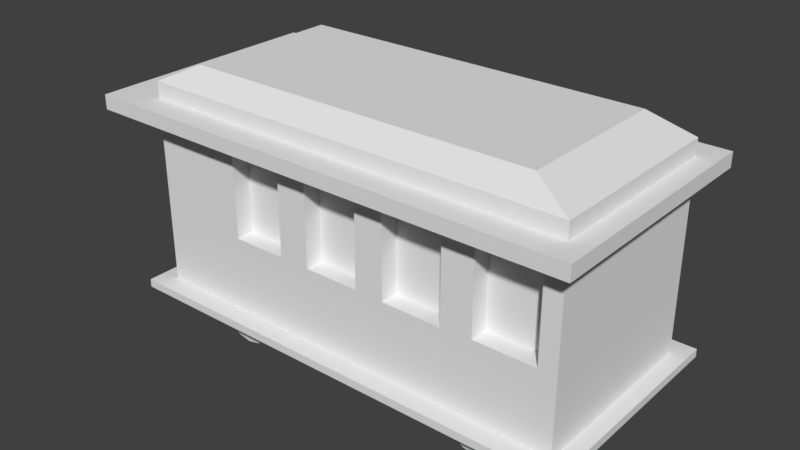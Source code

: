 # Source: trolley.blend  (saved by Blender 2.79.0; exported with 4.5.12 LTS)
import bpy
from mathutils import Matrix  # noqa: F401  (used for matrix-valued properties, if any)

bpy.ops.wm.read_factory_settings(use_empty=True)
scene = bpy.context.scene
scene.name = 'Scene'

# ---- collections
col_collection_1 = bpy.data.collections.new('Collection 1'); scene.collection.children.link(col_collection_1)

# ---- materials (node trees are filled in below, after node groups)
mat_material = bpy.data.materials.new('Material')
mat_material.alpha_threshold = 0.0
mat_material.use_transparent_shadow = False
mat_material.roughness = 0.5
mat_material.line_color = (0.0, 0.0, 0.0, 1.0)

# ---- material node trees

# ---- world
world_world = bpy.data.worlds.new('World'); scene.world = world_world
world_world.color = (0.05088, 0.05088, 0.05088)
world_world.use_sun_shadow = False
world_world.sun_shadow_jitter_overblur = 0.0
world_world.cycles.sampling_method = 'MANUAL'

# ---- meshes
me_cube_004 = bpy.data.meshes.new('Cube.004')
me_cube_004.from_pydata([(1.0, 0.4388, 0.4656), (1.0, -0.4388, 0.4656), (-1.0, -0.4388, 0.4656), (-1.0, 0.4388, 0.4656), (1.0, 0.4388, 0.5382), (1.0, -0.4388, 0.5382), (-1.0, 0.4388, 0.5382), (-1.0, -0.4388, 0.5382), (0.8157, 0.3579, 0.6284), (0.8157, -0.3579, 0.6284), (-0.8157, 0.3579, 0.6284), (-0.8157, -0.3579, 0.6284), (1.0, 0.4388, 0.5382), (1.0, -0.4388, 0.5382), (-1.0, 0.4388, 0.5382), (-1.0, -0.4388, 0.5382), (1.0, -2.616e-08, 0.4656), (-1.0, 1.308e-07, 0.4656), (1.0, -2.616e-08, 0.5382), (-1.0, 1.308e-07, 0.5382), (1.0, -2.616e-08, 0.5382), (-1.0, 1.308e-07, 0.5382), (0.8157, 0.0, 0.6284), (-0.8157, 1.046e-07, 0.6284)], [], [(1, 5, 7, 2), (5, 13, 15, 7), (16, 18, 5, 1), (17, 19, 6, 3), (3, 6, 4, 0), (22, 23, 11, 9), (18, 20, 13, 5), (19, 21, 14, 6), (6, 14, 12, 4), (22, 20, 12, 8), (8, 12, 14, 10), (11, 15, 13, 9), (23, 21, 15, 11), (10, 14, 21, 23), (9, 13, 20, 22), (7, 15, 21, 19), (4, 12, 20, 18), (8, 10, 23, 22), (2, 7, 19, 17), (0, 4, 18, 16)])
me_cube_004.materials.append(mat_material)
me_cube_004.use_remesh_preserve_volume = False
me_cube_004.use_remesh_preserve_attributes = False
me_cube_004.use_mirror_vertex_groups = False
me_cube_004.update()
me_cube_003 = bpy.data.meshes.new('Cube.003')
me_cube_003.from_pydata([(1.0, 0.4388, 0.4656), (1.0, -0.4388, 0.4656), (-1.0, -0.4388, 0.4656), (-1.0, 0.4388, 0.4656), (-1.204, -0.4388, 0.3989), (-1.204, 0.4388, 0.3989), (-1.204, -0.4388, 0.4656), (-1.204, 0.4388, 0.4656), (1.088, 0.4388, 0.3989), (1.088, -0.4388, 0.3989), (1.088, 0.4388, 0.4656), (1.088, -0.4388, 0.4656), (1.0, -0.5604, 0.3989), (-1.0, -0.5604, 0.3989), (1.0, -0.5604, 0.4656), (-1.0, -0.5604, 0.4656), (-1.204, -0.5604, 0.4656), (-1.204, -0.5604, 0.3989), (1.088, -0.5604, 0.4656), (1.088, -0.5604, 0.3989), (1.0, 0.5645, 0.3989), (-1.0, 0.5645, 0.3989), (1.0, 0.5645, 0.4656), (-1.0, 0.5645, 0.4656), (-1.204, 0.5645, 0.3989), (-1.204, 0.5645, 0.4656), (1.088, 0.5645, 0.3989), (1.088, 0.5645, 0.4656), (1.0, -2.616e-08, 0.3989), (1.0, -2.616e-08, 0.4656), (-1.0, 1.308e-07, 0.4656), (-1.204, 2.354e-07, 0.3989), (-1.204, 2.354e-07, 0.4656), (1.088, -2.616e-08, 0.3989), (1.088, -2.616e-08, 0.4656), (-1.0, 0.4388, 0.3989), (-1.0, -0.4388, 0.3989), (-1.0, 1.308e-07, 0.3989), (0.5378, 0.5645, 0.3989), (0.1378, 0.5645, 0.3989), (-0.2622, 0.5645, 0.3989), (-0.6622, 0.5645, 0.3989), (0.5588, -0.5604, 0.3989), (0.1588, -0.5604, 0.3989), (-0.2412, -0.5604, 0.3989), (-0.6412, -0.5604, 0.3989), (-0.6622, 0.4388, 0.3989), (-0.2622, 0.4388, 0.3989), (0.1378, 0.4388, 0.3989), (1.0, 0.4388, 0.3989), (0.5378, 0.4388, 0.3989), (-0.6412, -0.4388, 0.3989), (-0.2412, -0.4388, 0.3989), (0.1588, -0.4388, 0.3989), (1.0, -0.4388, 0.3989), (0.5588, -0.4388, 0.3989)], [], [(37, 31, 5, 35), (4, 17, 16, 6), (49, 20, 26, 8), (29, 34, 10, 0), (31, 32, 7, 5), (30, 32, 6, 2), (33, 34, 11, 9), (28, 33, 9, 54), (13, 45, 44, 43, 42, 12, 19, 18, 14, 15, 16, 17), (51, 45, 13, 36), (2, 15, 14, 1), (11, 18, 19, 9), (9, 19, 12, 54), (1, 14, 18, 11), (6, 16, 15, 2), (36, 13, 17, 4), (20, 38, 39, 40, 41, 21, 24, 25, 23, 22, 27, 26), (10, 27, 22, 0), (50, 38, 20, 49), (3, 23, 25, 7), (5, 24, 21, 35), (7, 25, 24, 5), (8, 26, 27, 10), (0, 22, 23, 3), (49, 8, 33, 28), (8, 10, 34, 33), (3, 7, 32, 30), (4, 6, 32, 31), (1, 11, 34, 29), (36, 4, 31, 37), (35, 21, 41, 46), (46, 41, 40, 47), (47, 40, 39, 48), (48, 39, 38, 50), (54, 12, 42, 55), (55, 42, 43, 53), (53, 43, 44, 52), (52, 44, 45, 51)])
me_cube_003.materials.append(mat_material)
me_cube_003.use_remesh_preserve_volume = False
me_cube_003.use_remesh_preserve_attributes = False
me_cube_003.use_mirror_vertex_groups = False
me_cube_003.update()
me_cube_002 = bpy.data.meshes.new('Cube.002')
me_cube_002.from_pydata([(1.0, 0.4388, -0.3989), (1.0, -0.4388, -0.3989), (-1.0, -0.4388, -0.3989), (-1.0, 0.4388, -0.3989), (1.0, 0.4388, -0.4362), (1.0, -0.4388, -0.4362), (-1.0, -0.4388, -0.4362), (-1.0, 0.4388, -0.4362), (-1.081, -0.4388, -0.3989), (-1.081, 0.4388, -0.3989), (-1.081, -0.4388, -0.4362), (-1.081, 0.4388, -0.4362), (1.074, 0.4388, -0.3989), (1.074, -0.4388, -0.3989), (1.074, 0.4388, -0.4362), (1.074, -0.4388, -0.4362), (1.0, 0.5274, -0.3989), (-1.0, 0.5274, -0.3989), (1.0, 0.5274, -0.4362), (-1.0, 0.5274, -0.4362), (-1.081, 0.5274, -0.4362), (-1.081, 0.5274, -0.3989), (1.074, 0.5274, -0.3989), (1.074, 0.5274, -0.4362), (1.0, -0.5295, -0.3989), (-1.0, -0.5295, -0.3989), (1.0, -0.5295, -0.4362), (-1.0, -0.5295, -0.4362), (-1.081, -0.5295, -0.4362), (-1.081, -0.5295, -0.3989), (1.074, -0.5295, -0.3989), (1.074, -0.5295, -0.4362), (1.0, -2.354e-07, -0.3989), (-1.0, 7.847e-08, -0.3989), (1.0, -2.354e-07, -0.4362), (-1.0, 7.847e-08, -0.4362), (-1.081, 1.308e-07, -0.3989), (-1.081, 1.308e-07, -0.4362), (1.074, -3.4e-07, -0.3989), (1.074, -3.4e-07, -0.4362), (0.5378, 0.4388, -0.3989), (0.1378, 0.4388, -0.3989), (-0.2622, 0.4388, -0.3989), (-0.6622, 0.4388, -0.3989), (0.5378, 0.5274, -0.3989), (0.1378, 0.5274, -0.3989), (-0.2622, 0.5274, -0.3989), (-0.6622, 0.5274, -0.3989), (0.5588, -0.4388, -0.3989), (0.1588, -0.4388, -0.3989), (-0.2412, -0.4388, -0.3989), (-0.6412, -0.4388, -0.3989), (0.5588, -0.5295, -0.3989), (0.1588, -0.5295, -0.3989), (-0.2412, -0.5295, -0.3989), (-0.6412, -0.5295, -0.3989)], [], [(13, 30, 31, 15), (34, 5, 6, 35), (32, 38, 12, 0), (18, 19, 20, 21, 17, 47, 46, 45, 44, 16, 22, 23), (7, 19, 18, 4), (36, 37, 10, 8), (4, 18, 23, 14), (35, 37, 11, 7), (33, 36, 8, 2), (38, 39, 14, 12), (14, 23, 22, 12), (3, 17, 21, 9), (34, 39, 15, 5), (11, 20, 19, 7), (43, 47, 17, 3), (9, 21, 20, 11), (12, 22, 16, 0), (27, 26, 31, 30, 24, 52, 53, 54, 55, 25, 29, 28), (6, 27, 28, 10), (15, 31, 26, 5), (48, 52, 24, 1), (1, 24, 30, 13), (10, 28, 29, 8), (8, 29, 25, 2), (5, 26, 27, 6), (4, 14, 39, 34), (13, 15, 39, 38), (3, 9, 36, 33), (6, 10, 37, 35), (9, 11, 37, 36), (1, 13, 38, 32), (4, 34, 35, 7), (0, 16, 44, 40), (40, 44, 45, 41), (41, 45, 46, 42), (42, 46, 47, 43), (2, 25, 55, 51), (51, 55, 54, 50), (50, 54, 53, 49), (49, 53, 52, 48)])
me_cube_002.materials.append(mat_material)
me_cube_002.use_remesh_preserve_volume = False
me_cube_002.use_remesh_preserve_attributes = False
me_cube_002.use_mirror_vertex_groups = False
me_cube_002.update()
me_cylinder_003 = bpy.data.meshes.new('Cylinder.003')
me_cylinder_003.from_pydata([(-0.6289, -0.2757, -0.3327), (-0.6289, -0.3658, -0.3327), (-0.5734, -0.2757, -0.3437), (-0.5734, -0.3658, -0.3437), (-0.5263, -0.2757, -0.3752), (-0.5263, -0.3658, -0.3752), (-0.4949, -0.2757, -0.4222), (-0.4949, -0.3658, -0.4222), (-0.4839, -0.2757, -0.4777), (-0.4839, -0.3658, -0.4777), (-0.4949, -0.2757, -0.5332), (-0.4949, -0.3658, -0.5332), (-0.5263, -0.2757, -0.5803), (-0.5263, -0.3658, -0.5803), (-0.5734, -0.2757, -0.6117), (-0.5734, -0.3658, -0.6117), (-0.6289, -0.2757, -0.6227), (-0.6289, -0.3658, -0.6227), (-0.6844, -0.2757, -0.6117), (-0.6844, -0.3658, -0.6117), (-0.7314, -0.2757, -0.5803), (-0.7314, -0.3658, -0.5803), (-0.7629, -0.2757, -0.5332), (-0.7629, -0.3658, -0.5332), (-0.7739, -0.2757, -0.4777), (-0.7739, -0.3658, -0.4777), (-0.7629, -0.2757, -0.4222), (-0.7629, -0.3658, -0.4222), (-0.7314, -0.2757, -0.3752), (-0.7314, -0.3658, -0.3752), (-0.6844, -0.2757, -0.3437), (-0.6844, -0.3658, -0.3437), (-0.6289, 0.3938, -0.3327), (-0.6289, 0.3037, -0.3327), (-0.5734, 0.3938, -0.3437), (-0.5734, 0.3037, -0.3437), (-0.5263, 0.3938, -0.3752), (-0.5263, 0.3037, -0.3752), (-0.4949, 0.3938, -0.4222), (-0.4949, 0.3037, -0.4222), (-0.4839, 0.3938, -0.4777), (-0.4839, 0.3037, -0.4777), (-0.4949, 0.3938, -0.5332), (-0.4949, 0.3037, -0.5332), (-0.5263, 0.3938, -0.5803), (-0.5263, 0.3037, -0.5803), (-0.5734, 0.3938, -0.6117), (-0.5734, 0.3037, -0.6117), (-0.6289, 0.3938, -0.6227), (-0.6289, 0.3037, -0.6227), (-0.6844, 0.3938, -0.6117), (-0.6844, 0.3037, -0.6117), (-0.7314, 0.3938, -0.5803), (-0.7314, 0.3037, -0.5803), (-0.7629, 0.3938, -0.5332), (-0.7629, 0.3037, -0.5332), (-0.7739, 0.3938, -0.4777), (-0.7739, 0.3037, -0.4777), (-0.7629, 0.3938, -0.4222), (-0.7629, 0.3037, -0.4222), (-0.7314, 0.3938, -0.3752), (-0.7314, 0.3037, -0.3752), (-0.6844, 0.3938, -0.3437), (-0.6844, 0.3037, -0.3437), (0.6192, 0.3938, -0.3327), (0.6192, 0.3037, -0.3327), (0.6747, 0.3938, -0.3437), (0.6747, 0.3037, -0.3437), (0.7218, 0.3938, -0.3752), (0.7218, 0.3037, -0.3752), (0.7532, 0.3938, -0.4222), (0.7532, 0.3037, -0.4222), (0.7643, 0.3938, -0.4777), (0.7643, 0.3037, -0.4777), (0.7532, 0.3938, -0.5332), (0.7532, 0.3037, -0.5332), (0.7218, 0.3938, -0.5803), (0.7218, 0.3037, -0.5803), (0.6747, 0.3938, -0.6117), (0.6747, 0.3037, -0.6117), (0.6192, 0.3938, -0.6227), (0.6192, 0.3037, -0.6227), (0.5637, 0.3938, -0.6117), (0.5637, 0.3037, -0.6117), (0.5167, 0.3938, -0.5803), (0.5167, 0.3037, -0.5803), (0.4853, 0.3938, -0.5332), (0.4853, 0.3037, -0.5332), (0.4742, 0.3938, -0.4777), (0.4742, 0.3037, -0.4777), (0.4853, 0.3938, -0.4222), (0.4853, 0.3037, -0.4222), (0.5167, 0.3938, -0.3752), (0.5167, 0.3037, -0.3752), (0.5637, 0.3938, -0.3437), (0.5637, 0.3037, -0.3437), (0.6192, -0.2757, -0.3327), (0.6192, -0.3658, -0.3327), (0.6747, -0.2757, -0.3437), (0.6747, -0.3658, -0.3437), (0.7218, -0.2757, -0.3752), (0.7218, -0.3658, -0.3752), (0.7532, -0.2757, -0.4222), (0.7532, -0.3658, -0.4222), (0.7643, -0.2757, -0.4777), (0.7643, -0.3658, -0.4777), (0.7532, -0.2757, -0.5332), (0.7532, -0.3658, -0.5332), (0.7218, -0.2757, -0.5803), (0.7218, -0.3658, -0.5803), (0.6747, -0.2757, -0.6117), (0.6747, -0.3658, -0.6117), (0.6192, -0.2757, -0.6227), (0.6192, -0.3658, -0.6227), (0.5637, -0.2757, -0.6117), (0.5637, -0.3658, -0.6117), (0.5167, -0.2757, -0.5803), (0.5167, -0.3658, -0.5803), (0.4853, -0.2757, -0.5332), (0.4853, -0.3658, -0.5332), (0.4742, -0.2757, -0.4777), (0.4742, -0.3658, -0.4777), (0.4853, -0.2757, -0.4222), (0.4853, -0.3658, -0.4222), (0.5167, -0.2757, -0.3752), (0.5167, -0.3658, -0.3752), (0.5637, -0.2757, -0.3437), (0.5637, -0.3658, -0.3437)], [], [(0, 1, 3, 2), (2, 3, 5, 4), (4, 5, 7, 6), (6, 7, 9, 8), (8, 9, 11, 10), (10, 11, 13, 12), (12, 13, 15, 14), (14, 15, 17, 16), (16, 17, 19, 18), (18, 19, 21, 20), (20, 21, 23, 22), (22, 23, 25, 24), (24, 25, 27, 26), (26, 27, 29, 28), (3, 1, 31, 29, 27, 25, 23, 21, 19, 17, 15, 13, 11, 9, 7, 5), (28, 29, 31, 30), (30, 31, 1, 0), (0, 2, 4, 6, 8, 10, 12, 14, 16, 18, 20, 22, 24, 26, 28, 30), (32, 33, 35, 34), (34, 35, 37, 36), (36, 37, 39, 38), (38, 39, 41, 40), (40, 41, 43, 42), (42, 43, 45, 44), (44, 45, 47, 46), (46, 47, 49, 48), (48, 49, 51, 50), (50, 51, 53, 52), (52, 53, 55, 54), (54, 55, 57, 56), (56, 57, 59, 58), (58, 59, 61, 60), (35, 33, 63, 61, 59, 57, 55, 53, 51, 49, 47, 45, 43, 41, 39, 37), (60, 61, 63, 62), (62, 63, 33, 32), (32, 34, 36, 38, 40, 42, 44, 46, 48, 50, 52, 54, 56, 58, 60, 62), (64, 65, 67, 66), (66, 67, 69, 68), (68, 69, 71, 70), (70, 71, 73, 72), (72, 73, 75, 74), (74, 75, 77, 76), (76, 77, 79, 78), (78, 79, 81, 80), (80, 81, 83, 82), (82, 83, 85, 84), (84, 85, 87, 86), (86, 87, 89, 88), (88, 89, 91, 90), (90, 91, 93, 92), (67, 65, 95, 93, 91, 89, 87, 85, 83, 81, 79, 77, 75, 73, 71, 69), (92, 93, 95, 94), (94, 95, 65, 64), (64, 66, 68, 70, 72, 74, 76, 78, 80, 82, 84, 86, 88, 90, 92, 94), (96, 97, 99, 98), (98, 99, 101, 100), (100, 101, 103, 102), (102, 103, 105, 104), (104, 105, 107, 106), (106, 107, 109, 108), (108, 109, 111, 110), (110, 111, 113, 112), (112, 113, 115, 114), (114, 115, 117, 116), (116, 117, 119, 118), (118, 119, 121, 120), (120, 121, 123, 122), (122, 123, 125, 124), (99, 97, 127, 125, 123, 121, 119, 117, 115, 113, 111, 109, 107, 105, 103, 101), (124, 125, 127, 126), (126, 127, 97, 96), (96, 98, 100, 102, 104, 106, 108, 110, 112, 114, 116, 118, 120, 122, 124, 126)])
me_cylinder_003.use_remesh_preserve_volume = False
me_cylinder_003.use_remesh_preserve_attributes = False
me_cylinder_003.use_mirror_vertex_groups = False
me_cylinder_003.update()
me_cube_001 = bpy.data.meshes.new('Cube.001')
me_cube_001.from_pydata([(-0.8791, -0.3881, 0.3528), (-0.8791, 0.3868, 0.3516), (-0.8791, 0.05204, 0.3516), (-0.8791, -0.3881, -0.03852), (-0.8791, 0.3868, -0.03729), (-0.8791, 0.05204, -0.03729), (-0.8791, -0.05068, 0.3528), (-0.8791, -0.05068, -0.03852), (-0.3407, 0.3223, 0.3676), (-0.5836, 0.3223, 0.3676), (-0.3407, 0.3223, -0.05327), (-0.5836, 0.3223, -0.05327), (0.06498, 0.3223, 0.3698), (-0.1893, 0.3223, 0.3698), (0.06498, 0.3223, -0.05553), (-0.1893, 0.3223, -0.05553), (0.4689, 0.3223, 0.3714), (0.2068, 0.3223, 0.3714), (0.4689, 0.3223, -0.0571), (0.2068, 0.3223, -0.0571), (0.9195, 0.3223, 0.3668), (0.9195, 0.3223, -0.05246), (0.6184, 0.3223, 0.3668), (0.6184, 0.3223, -0.05246), (-0.3136, -0.3545, 0.37), (-0.5689, -0.3545, 0.37), (-0.3136, -0.3545, -0.05572), (-0.5689, -0.3545, -0.05572), (0.08814, -0.3545, 0.3707), (-0.1706, -0.3545, 0.3707), (0.08814, -0.3545, -0.05642), (-0.1706, -0.3545, -0.05642), (0.496, -0.3545, 0.3739), (0.2215, -0.3545, 0.3739), (0.496, -0.3545, -0.05956), (0.2215, -0.3545, -0.05956), (0.9187, -0.3545, 0.3665), (0.9187, -0.3545, -0.05215), (0.6401, -0.3545, 0.3665), (0.6401, -0.3545, -0.05215)], [], [(0, 6, 7, 3), (2, 1, 4, 5), (21, 23, 22, 20), (18, 19, 17, 16), (14, 15, 13, 12), (10, 11, 9, 8), (36, 38, 39, 37), (32, 33, 35, 34), (28, 29, 31, 30), (24, 25, 27, 26)])
me_cube_001.materials.append(mat_material)
me_cube_001.use_remesh_preserve_volume = False
me_cube_001.use_remesh_preserve_attributes = False
me_cube_001.use_mirror_vertex_groups = False
me_cube_001.update()
me_cylinder_002 = bpy.data.meshes.new('Cylinder.002')
me_cylinder_002.from_pydata([(-1.032, 0.01508, -0.1468), (-1.032, 0.0141, -0.1518), (-1.032, 0.01128, -0.156), (-1.032, 0.007065, -0.1588), (-1.032, 0.002095, -0.1598), (-1.032, -0.002876, -0.1588), (-1.032, -0.00709, -0.156), (-1.032, -0.009906, -0.1518), (-1.032, -0.01089, -0.1468), (-1.032, -0.009906, -0.1418), (-1.032, -0.00709, -0.1376), (-1.032, -0.002876, -0.1348), (-1.032, 0.002095, -0.1338), (-1.032, 0.007065, -0.1348), (-1.032, 0.01128, -0.1376), (-1.032, 0.0141, -0.1418), (-1.13, 0.08509, -0.1468), (-1.13, 0.07877, -0.1785), (-1.13, 0.06078, -0.2055), (-1.13, 0.03385, -0.2235), (-1.13, 0.002095, -0.2298), (-1.13, -0.02966, -0.2235), (-1.13, -0.05659, -0.2055), (-1.13, -0.07458, -0.1785), (-1.13, -0.0809, -0.1468), (-1.13, -0.07458, -0.115), (-1.13, -0.05659, -0.08811), (-1.13, -0.02966, -0.07011), (-1.13, 0.002095, -0.0638), (-1.13, 0.03385, -0.07011), (-1.13, 0.06078, -0.08811), (-1.13, 0.07877, -0.115), (-1.075, 0.07267, -0.1468), (-1.075, 0.0673, -0.1738), (-1.075, 0.052, -0.1967), (-1.075, 0.0291, -0.212), (-1.075, 0.002095, -0.2174), (-1.075, -0.02492, -0.212), (-1.075, -0.04781, -0.1967), (-1.075, -0.06311, -0.1738), (-1.075, -0.06849, -0.1468), (-1.075, -0.06311, -0.1198), (-1.075, -0.04781, -0.09688), (-1.075, -0.02492, -0.08158), (-1.075, 0.002095, -0.07621), (-1.075, 0.0291, -0.08158), (-1.075, 0.052, -0.09688), (-1.075, 0.0673, -0.1198), (-1.043, 0.04642, -0.1468), (-1.043, 0.04304, -0.1638), (-1.043, 0.03344, -0.1781), (-1.043, 0.01906, -0.1877), (-1.043, 0.002095, -0.1911), (-1.043, -0.01487, -0.1877), (-1.043, -0.02925, -0.1781), (-1.043, -0.03886, -0.1638), (-1.043, -0.04223, -0.1468), (-1.043, -0.03886, -0.1298), (-1.043, -0.02925, -0.1154), (-1.043, -0.01487, -0.1058), (-1.043, 0.002095, -0.1025), (-1.043, 0.01906, -0.1058), (-1.043, 0.03344, -0.1154), (-1.043, 0.04304, -0.1298)], [], [(0, 1, 2, 3, 4, 5, 6, 7, 8, 9, 10, 11, 12, 13, 14, 15), (33, 32, 16, 17), (34, 33, 17, 18), (35, 34, 18, 19), (36, 35, 19, 20), (37, 36, 20, 21), (38, 37, 21, 22), (39, 38, 22, 23), (40, 39, 23, 24), (41, 40, 24, 25), (42, 41, 25, 26), (43, 42, 26, 27), (44, 43, 27, 28), (45, 44, 28, 29), (46, 45, 29, 30), (47, 46, 30, 31), (32, 47, 31, 16), (49, 48, 32, 33), (50, 49, 33, 34), (51, 50, 34, 35), (52, 51, 35, 36), (53, 52, 36, 37), (54, 53, 37, 38), (55, 54, 38, 39), (56, 55, 39, 40), (57, 56, 40, 41), (58, 57, 41, 42), (59, 58, 42, 43), (60, 59, 43, 44), (61, 60, 44, 45), (62, 61, 45, 46), (63, 62, 46, 47), (48, 63, 47, 32), (1, 0, 48, 49), (2, 1, 49, 50), (3, 2, 50, 51), (4, 3, 51, 52), (5, 4, 52, 53), (6, 5, 53, 54), (7, 6, 54, 55), (8, 7, 55, 56), (9, 8, 56, 57), (10, 9, 57, 58), (11, 10, 58, 59), (12, 11, 59, 60), (13, 12, 60, 61), (14, 13, 61, 62), (15, 14, 62, 63), (0, 15, 63, 48)])
me_cylinder_002.use_remesh_preserve_volume = False
me_cylinder_002.use_remesh_preserve_attributes = False
me_cylinder_002.use_mirror_vertex_groups = False
me_cylinder_002.update()
me_cylinder = bpy.data.meshes.new('Cylinder')
me_cylinder.from_pydata([(-0.5457, 0.0943, -0.1468), (-0.5457, 0.08729, -0.1821), (-0.5457, 0.0673, -0.212), (-0.5457, 0.03738, -0.232), (-0.5457, 0.002095, -0.239), (-0.5457, -0.03319, -0.232), (-0.5457, -0.06311, -0.212), (-0.5457, -0.0831, -0.1821), (-0.5457, -0.09012, -0.1468), (-0.5457, -0.0831, -0.1115), (-0.5457, -0.06311, -0.08159), (-0.5457, -0.03319, -0.0616), (-0.5457, 0.002095, -0.05458), (-0.5457, 0.03738, -0.0616), (-0.5457, 0.0673, -0.08159), (-0.5457, 0.08729, -0.1115), (-1.13, 0.0943, -0.1468), (-1.13, 0.08729, -0.1821), (-1.13, 0.0673, -0.212), (-1.13, 0.03738, -0.232), (-1.13, 0.002095, -0.239), (-1.13, -0.03319, -0.232), (-1.13, -0.06311, -0.212), (-1.13, -0.0831, -0.1821), (-1.13, -0.09012, -0.1468), (-1.13, -0.0831, -0.1115), (-1.13, -0.06311, -0.08159), (-1.13, -0.03319, -0.0616), (-1.13, 0.002095, -0.05458), (-1.13, 0.03738, -0.0616), (-1.13, 0.0673, -0.08159), (-1.13, 0.08729, -0.1115), (-1.13, 0.08509, -0.1468), (-1.13, 0.07877, -0.1785), (-1.13, 0.06078, -0.2055), (-1.13, 0.03385, -0.2235), (-1.13, 0.002095, -0.2298), (-1.13, -0.02966, -0.2235), (-1.13, -0.05659, -0.2055), (-1.13, -0.07458, -0.1785), (-1.13, -0.0809, -0.1468), (-1.13, -0.07458, -0.115), (-1.13, -0.05659, -0.08811), (-1.13, -0.02966, -0.07011), (-1.13, 0.002095, -0.0638), (-1.13, 0.03385, -0.07011), (-1.13, 0.06078, -0.08811), (-1.13, 0.07877, -0.115)], [], [(16, 0, 1, 17), (17, 1, 2, 18), (18, 2, 3, 19), (19, 3, 4, 20), (20, 4, 5, 21), (21, 5, 6, 22), (22, 6, 7, 23), (23, 7, 8, 24), (24, 8, 9, 25), (25, 9, 10, 26), (26, 10, 11, 27), (27, 11, 12, 28), (28, 12, 13, 29), (29, 13, 14, 30), (1, 0, 15, 14, 13, 12, 11, 10, 9, 8, 7, 6, 5, 4, 3, 2), (30, 14, 15, 31), (31, 15, 0, 16), (33, 32, 16, 17), (34, 33, 17, 18), (35, 34, 18, 19), (36, 35, 19, 20), (37, 36, 20, 21), (38, 37, 21, 22), (39, 38, 22, 23), (40, 39, 23, 24), (41, 40, 24, 25), (42, 41, 25, 26), (43, 42, 26, 27), (44, 43, 27, 28), (45, 44, 28, 29), (46, 45, 29, 30), (47, 46, 30, 31), (32, 47, 31, 16)])
me_cylinder.use_remesh_preserve_volume = False
me_cylinder.use_remesh_preserve_attributes = False
me_cylinder.use_mirror_vertex_groups = False
me_cylinder.update()
me_cube = bpy.data.meshes.new('Cube')
me_cube.from_pydata([(0.9195, 0.4388, 0.3668), (0.9187, -0.4388, 0.3665), (-1.0, -0.3881, 0.3528), (-1.0, 0.3868, 0.3516), (1.0, 0.4388, -0.3989), (1.0, -0.4388, -0.3989), (-1.0, -0.4388, -0.3989), (-1.0, 0.4388, -0.3989), (1.0, -2.616e-08, 0.3989), (-1.0, 0.08519, 0.314), (1.0, -2.354e-07, -0.3989), (-1.0, 7.847e-08, -0.3989), (0.9195, 0.4388, -0.05246), (0.9187, -0.4388, -0.05215), (-1.0, -0.3881, -0.03852), (-1.0, 0.3868, -0.03729), (-1.0, 0.05204, -0.03729), (1.0, -1.53e-07, -0.08459), (-1.0, -0.08823, 0.3132), (-1.0, 0.4388, 0.3989), (-1.0, -0.05068, -0.03852), (-1.0, 0.4388, -0.08459), (-1.0, -0.4388, 0.3989), (-1.0, 1.308e-07, 0.3989), (-1.0, 9.908e-08, -0.08459), (-1.0, -0.4388, -0.08459), (-0.8791, -0.3881, 0.3528), (-0.8791, 0.3868, 0.3516), (-0.8791, 0.08519, 0.314), (-0.8791, -0.3881, -0.03852), (-0.8791, 0.3868, -0.03729), (-0.8791, 0.05204, -0.03729), (-0.8791, -0.08823, 0.3132), (-0.8791, -0.05068, -0.03852), (0.4689, 0.4388, 0.3714), (0.06498, 0.4388, 0.3698), (-0.3407, 0.4388, 0.3676), (-0.5836, 0.4388, 0.3676), (0.5378, 0.4388, -0.3989), (0.1378, 0.4388, -0.3989), (-0.2622, 0.4388, -0.3989), (-0.6622, 0.4388, -0.3989), (0.4689, 0.4388, -0.0571), (0.06498, 0.4388, -0.05553), (-0.3407, 0.4388, -0.05327), (-0.5836, 0.4388, -0.05327), (0.496, -0.4388, 0.3739), (0.08814, -0.4388, 0.3707), (-0.3136, -0.4388, 0.37), (-0.5689, -0.4388, 0.37), (0.5588, -0.4388, -0.3989), (0.1588, -0.4388, -0.3989), (-0.2412, -0.4388, -0.3989), (-0.6412, -0.4388, -0.3989), (0.496, -0.4388, -0.05956), (0.08814, -0.4388, -0.05642), (-0.3136, -0.4388, -0.05572), (-0.5689, -0.4388, -0.05572), (-0.1893, 0.4388, 0.3698), (-0.6622, 0.4388, 0.3989), (-0.1893, 0.4388, -0.05553), (-0.6622, 0.4388, -0.08459), (0.2068, 0.4388, 0.3714), (-0.2622, 0.4388, 0.3989), (0.2068, 0.4388, -0.0571), (-0.2622, 0.4388, -0.08459), (0.6184, 0.4388, 0.3668), (0.1378, 0.4388, 0.3989), (0.6184, 0.4388, -0.05246), (0.1378, 0.4388, -0.08459), (1.0, 0.4388, 0.3989), (1.0, 0.4388, -0.08459), (0.5378, 0.4388, 0.3989), (0.5378, 0.4388, -0.08459), (-0.3407, 0.3223, 0.3676), (-0.5836, 0.3223, 0.3676), (-0.3407, 0.3223, -0.05327), (-0.5836, 0.3223, -0.05327), (0.06498, 0.3223, 0.3698), (-0.1893, 0.3223, 0.3698), (0.06498, 0.3223, -0.05553), (-0.1893, 0.3223, -0.05553), (0.4689, 0.3223, 0.3714), (0.2068, 0.3223, 0.3714), (0.4689, 0.3223, -0.0571), (0.2068, 0.3223, -0.0571), (0.9195, 0.3223, 0.3668), (0.9195, 0.3223, -0.05246), (0.6184, 0.3223, 0.3668), (0.6184, 0.3223, -0.05246), (-0.1706, -0.4388, 0.3707), (-0.6412, -0.4388, 0.3989), (-0.1706, -0.4388, -0.05642), (-0.6412, -0.4388, -0.08459), (0.2215, -0.4388, 0.3739), (-0.2412, -0.4388, 0.3989), (0.2215, -0.4388, -0.05956), (-0.2412, -0.4388, -0.08459), (0.6401, -0.4388, 0.3665), (0.1588, -0.4388, 0.3989), (0.6401, -0.4388, -0.05215), (0.1588, -0.4388, -0.08459), (1.0, -0.4388, 0.3989), (1.0, -0.4388, -0.08459), (0.5588, -0.4388, 0.3989), (0.5588, -0.4388, -0.08459), (-0.3136, -0.3545, 0.37), (-0.5689, -0.3545, 0.37), (-0.3136, -0.3545, -0.05572), (-0.5689, -0.3545, -0.05572), (0.08814, -0.3545, 0.3707), (-0.1706, -0.3545, 0.3707), (0.08814, -0.3545, -0.05642), (-0.1706, -0.3545, -0.05642), (0.496, -0.3545, 0.3739), (0.2215, -0.3545, 0.3739), (0.496, -0.3545, -0.05956), (0.2215, -0.3545, -0.05956), (0.9187, -0.3545, 0.3665), (0.9187, -0.3545, -0.05215), (0.6401, -0.3545, 0.3665), (0.6401, -0.3545, -0.05215)], [], [(17, 103, 5, 10), (93, 25, 6, 53), (24, 21, 7, 11), (61, 21, 19, 59), (25, 24, 11, 6), (71, 17, 10, 4), (70, 8, 17, 71), (2, 26, 29, 14), (41, 7, 21, 61), (9, 28, 31, 16), (91, 22, 25, 93), (8, 102, 103, 17), (9, 23, 19, 3), (16, 24, 23, 9), (3, 19, 21, 15), (15, 21, 24, 16), (2, 22, 23, 18), (18, 23, 24, 20), (14, 25, 22, 2), (20, 24, 25, 14), (18, 32, 26, 2), (15, 30, 27, 3), (14, 29, 33, 20), (3, 27, 28, 9), (20, 33, 32, 18), (16, 31, 30, 15), (4, 38, 73, 71), (38, 39, 69, 73), (39, 40, 65, 69), (40, 41, 61, 65), (34, 82, 83, 62), (45, 77, 76, 44), (35, 78, 79, 58), (36, 74, 75, 37), (1, 118, 119, 13), (55, 112, 113, 92), (94, 115, 114, 46), (56, 108, 109, 57), (103, 105, 50, 5), (105, 101, 51, 50), (101, 97, 52, 51), (97, 93, 53, 52), (37, 59, 63, 36), (44, 65, 61, 45), (36, 63, 65, 44), (45, 61, 59, 37), (58, 63, 67, 35), (43, 69, 65, 60), (35, 67, 69, 43), (60, 65, 63, 58), (62, 67, 72, 34), (42, 73, 69, 64), (34, 72, 73, 42), (64, 69, 67, 62), (0, 70, 71, 12), (66, 72, 70, 0), (12, 71, 73, 68), (68, 73, 72, 66), (60, 81, 80, 43), (12, 87, 86, 0), (44, 76, 74, 36), (64, 85, 84, 42), (43, 80, 78, 35), (0, 86, 88, 66), (37, 75, 77, 45), (42, 84, 82, 34), (58, 79, 81, 60), (68, 89, 87, 12), (62, 83, 85, 64), (66, 88, 89, 68), (48, 95, 91, 49), (57, 93, 97, 56), (56, 97, 95, 48), (49, 91, 93, 57), (47, 99, 95, 90), (92, 97, 101, 55), (55, 101, 99, 47), (90, 95, 97, 92), (46, 104, 99, 94), (96, 101, 105, 54), (54, 105, 104, 46), (94, 99, 101, 96), (13, 103, 102, 1), (1, 102, 104, 98), (100, 105, 103, 13), (98, 104, 105, 100), (48, 106, 108, 56), (54, 116, 117, 96), (47, 110, 112, 55), (98, 120, 118, 1), (57, 109, 107, 49), (46, 114, 116, 54), (92, 113, 111, 90), (13, 119, 121, 100), (96, 117, 115, 94), (100, 121, 120, 98), (49, 107, 106, 48), (90, 111, 110, 47)])
me_cube.materials.append(mat_material)
me_cube.use_remesh_preserve_volume = False
me_cube.use_remesh_preserve_attributes = False
me_cube.use_mirror_vertex_groups = False
me_cube.update()

# ---- objects
ob_roof = bpy.data.objects.new('roof', me_cube_004)
ob_lid = bpy.data.objects.new('lid', me_cube_003)
ob_floorboard = bpy.data.objects.new('floorboard', me_cube_002)
ob_wheels = bpy.data.objects.new('wheels', me_cylinder_003)
ob_windows = bpy.data.objects.new('windows', me_cube_001)
ob_light = bpy.data.objects.new('light', me_cylinder_002)
ob_cylinder = bpy.data.objects.new('Cylinder', me_cylinder)
ob_cube = bpy.data.objects.new('Cube', me_cube)

# ---- transforms, parenting, visibility, modifiers, constraints
ob_roof.location = (0.0, 0.0, 0.0)
ob_roof.lock_rotations_4d = False
ob_roof.empty_display_type = 'ARROWS'
ob_roof.lineart.crease_threshold = 0.0
ob_lid.location = (0.0, 0.0, 0.0)
ob_lid.lock_rotations_4d = False
ob_lid.empty_display_type = 'ARROWS'
ob_lid.lineart.crease_threshold = 0.0
ob_floorboard.location = (0.0, 0.0, 0.0)
ob_floorboard.lock_rotations_4d = False
ob_floorboard.empty_display_type = 'ARROWS'
ob_floorboard.lineart.crease_threshold = 0.0
ob_wheels.location = (0.0, 0.0, 0.0)
ob_wheels.lineart.crease_threshold = 0.0
ob_windows.location = (0.0, 0.0, 0.0)
ob_windows.lock_rotations_4d = False
ob_windows.empty_display_type = 'ARROWS'
ob_windows.lineart.crease_threshold = 0.0
ob_light.location = (0.0, 0.0, 0.0)
ob_light.lineart.crease_threshold = 0.0
ob_cylinder.location = (0.0, 0.0, 0.0)
ob_cylinder.lineart.crease_threshold = 0.0
ob_cube.location = (0.0, 0.0, 0.0)
ob_cube.lock_rotations_4d = False
ob_cube.empty_display_type = 'ARROWS'
ob_cube.lineart.crease_threshold = 0.0

# ---- collection membership
col_collection_1.objects.link(ob_roof)
col_collection_1.objects.link(ob_lid)
col_collection_1.objects.link(ob_floorboard)
col_collection_1.objects.link(ob_wheels)
col_collection_1.objects.link(ob_windows)
col_collection_1.objects.link(ob_light)
col_collection_1.objects.link(ob_cylinder)
col_collection_1.objects.link(ob_cube)

# ---- scene / render settings (as saved in the file)
scene.frame_start = 1; scene.frame_end = 250; scene.frame_set(1)
scene.render.engine = 'BLENDER_EEVEE_NEXT'
scene.render.resolution_percentage = 50
scene.render.dither_intensity = 0.0
scene.cycles.use_denoising = False
scene.cycles.samples = 128
scene.cycles.sampling_pattern = 'TABULATED_SOBOL'
scene.cycles.use_adaptive_sampling = False
scene.cycles.use_light_tree = False
scene.cycles.blur_glossy = 0.0
scene.cycles.sample_clamp_indirect = 0.0
scene.view_settings.view_transform = 'Standard'
bpy.context.view_layer.update()

# ---- added for rendering (the .blend has no active camera and no usable light): camera, sun
cam_auto = bpy.data.cameras.new('AutoCamera')
cam_auto.lens = 50.0
cam_auto.sensor_width = 36.0
cam_auto.clip_end = 1000.0
ob_auto_camera = bpy.data.objects.new('AutoCamera', cam_auto)
scene.collection.objects.link(ob_auto_camera)
ob_auto_camera.location = (2.57245, -3.15428, 2.10708)
ob_auto_camera.rotation_euler = (1.09748, -7.21219e-08, 0.694738)
scene.camera = ob_auto_camera
light_auto_sun = bpy.data.lights.new('AutoSun', 'SUN')
light_auto_sun.energy = 3.0
light_auto_sun.angle = 0.0523599
ob_auto_sun = bpy.data.objects.new('AutoSun', light_auto_sun)
scene.collection.objects.link(ob_auto_sun)
ob_auto_sun.rotation_euler = (0.872665, 0.174533, 0.523599)
bpy.context.view_layer.update()
